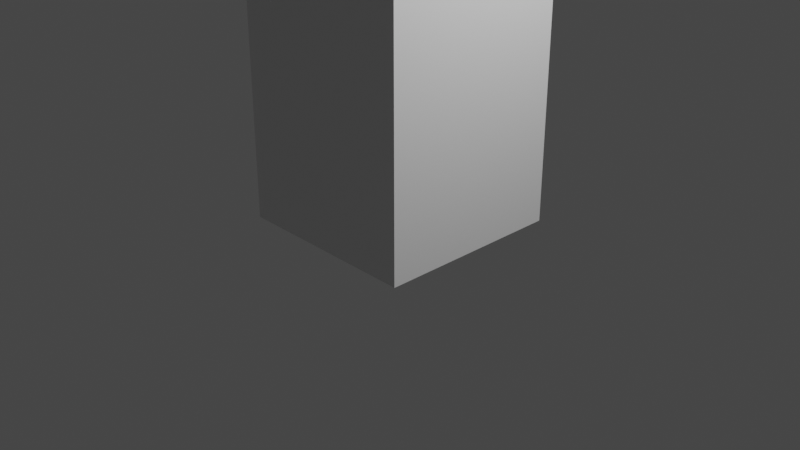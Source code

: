 # Source: table.blend  (saved by Blender 2.91.10; exported with 4.5.12 LTS)
import bpy
from mathutils import Matrix  # noqa: F401  (used for matrix-valued properties, if any)

bpy.ops.wm.read_factory_settings(use_empty=True)
scene = bpy.context.scene
scene.name = 'Scene'

# ---- collections
col_collection = bpy.data.collections.new('Collection'); scene.collection.children.link(col_collection)

# ---- materials (node trees are filled in below, after node groups)
mat_material = bpy.data.materials.new('Material')
mat_material.alpha_threshold = 0.0
mat_material.use_transparent_shadow = False
mat_material.line_color = (0.0, 0.0, 0.0, 1.0)
mat_material_001 = bpy.data.materials.new('Material.001')
mat_material_001.alpha_threshold = 0.0
mat_material_001.use_transparent_shadow = False
mat_material_001.line_color = (0.0, 0.0, 0.0, 1.0)
mat_material_002 = bpy.data.materials.new('Material.002')
mat_material_002.alpha_threshold = 0.0
mat_material_002.use_transparent_shadow = False
mat_material_002.line_color = (0.0, 0.0, 0.0, 1.0)
mat_material_003 = bpy.data.materials.new('Material.003')
mat_material_003.alpha_threshold = 0.0
mat_material_003.use_transparent_shadow = False
mat_material_003.line_color = (0.0, 0.0, 0.0, 1.0)
mat_material_004 = bpy.data.materials.new('Material.004')
mat_material_004.alpha_threshold = 0.0
mat_material_004.use_transparent_shadow = False
mat_material_004.line_color = (0.0, 0.0, 0.0, 1.0)

# ---- material node trees
mat_material.use_nodes = True; mat_material.node_tree.nodes.clear()
_N = mat_material.node_tree.nodes; _L = mat_material.node_tree.links
n0 = _N.new('ShaderNodeOutputMaterial'); n0.name = 'Material Output'; n0.location = (300, 300)
n1 = _N.new('ShaderNodeBsdfPrincipled'); n1.name = 'Principled BSDF'; n1.location = (10, 300)
n1.distribution = 'GGX'
n1.subsurface_method = 'BURLEY'
n1.inputs[2].default_value = 0.4
n1.inputs[3].default_value = 1.45
n1.inputs[27].default_value = (0.0, 0.0, 0.0, 1.0)
n1.inputs[28].default_value = 1.0
_L.new(n1.outputs[0], n0.inputs[0])
n0.is_active_output = True
mat_material_001.use_nodes = True; mat_material_001.node_tree.nodes.clear()
_N = mat_material_001.node_tree.nodes; _L = mat_material_001.node_tree.links
n0 = _N.new('ShaderNodeOutputMaterial'); n0.name = 'Material Output'; n0.location = (300, 300)
n1 = _N.new('ShaderNodeBsdfPrincipled'); n1.name = 'Principled BSDF'; n1.location = (10, 300)
n1.distribution = 'GGX'
n1.subsurface_method = 'BURLEY'
n1.inputs[2].default_value = 0.4
n1.inputs[3].default_value = 1.45
n1.inputs[27].default_value = (0.0, 0.0, 0.0, 1.0)
n1.inputs[28].default_value = 1.0
_L.new(n1.outputs[0], n0.inputs[0])
n0.is_active_output = True
mat_material_002.use_nodes = True; mat_material_002.node_tree.nodes.clear()
_N = mat_material_002.node_tree.nodes; _L = mat_material_002.node_tree.links
n0 = _N.new('ShaderNodeOutputMaterial'); n0.name = 'Material Output'; n0.location = (300, 300)
n1 = _N.new('ShaderNodeBsdfPrincipled'); n1.name = 'Principled BSDF'; n1.location = (10, 300)
n1.distribution = 'GGX'
n1.subsurface_method = 'BURLEY'
n1.inputs[2].default_value = 0.4
n1.inputs[3].default_value = 1.45
n1.inputs[27].default_value = (0.0, 0.0, 0.0, 1.0)
n1.inputs[28].default_value = 1.0
_L.new(n1.outputs[0], n0.inputs[0])
n0.is_active_output = True
mat_material_003.use_nodes = True; mat_material_003.node_tree.nodes.clear()
_N = mat_material_003.node_tree.nodes; _L = mat_material_003.node_tree.links
n0 = _N.new('ShaderNodeOutputMaterial'); n0.name = 'Material Output'; n0.location = (300, 300)
n1 = _N.new('ShaderNodeBsdfPrincipled'); n1.name = 'Principled BSDF'; n1.location = (10, 300)
n1.distribution = 'GGX'
n1.subsurface_method = 'BURLEY'
n1.inputs[2].default_value = 0.4
n1.inputs[3].default_value = 1.45
n1.inputs[27].default_value = (0.0, 0.0, 0.0, 1.0)
n1.inputs[28].default_value = 1.0
_L.new(n1.outputs[0], n0.inputs[0])
n0.is_active_output = True
mat_material_004.use_nodes = True; mat_material_004.node_tree.nodes.clear()
_N = mat_material_004.node_tree.nodes; _L = mat_material_004.node_tree.links
n0 = _N.new('ShaderNodeOutputMaterial'); n0.name = 'Material Output'; n0.location = (300, 300)
n1 = _N.new('ShaderNodeBsdfPrincipled'); n1.name = 'Principled BSDF'; n1.location = (10, 300)
n1.distribution = 'GGX'
n1.subsurface_method = 'BURLEY'
n1.inputs[2].default_value = 0.4
n1.inputs[3].default_value = 1.45
n1.inputs[27].default_value = (0.0, 0.0, 0.0, 1.0)
n1.inputs[28].default_value = 1.0
_L.new(n1.outputs[0], n0.inputs[0])
n0.is_active_output = True

# ---- world
world_world = bpy.data.worlds.new('World'); scene.world = world_world
world_world.use_nodes = True; world_world.node_tree.nodes.clear()
_N = world_world.node_tree.nodes; _L = world_world.node_tree.links
n0 = _N.new('ShaderNodeOutputWorld'); n0.name = 'World Output'; n0.location = (300, 300)
n1 = _N.new('ShaderNodeBackground'); n1.name = 'Background'; n1.location = (10, 300)
n1.inputs[0].default_value = (0.05088, 0.05088, 0.05088, 1.0)
_L.new(n1.outputs[0], n0.inputs[0])
n0.is_active_output = True
world_world.color = (0.05088, 0.05088, 0.05088)
world_world.use_sun_shadow = False
world_world.sun_shadow_jitter_overblur = 0.0

# ---- cameras
cam_camera = bpy.data.cameras.new('Camera')
cam_camera.clip_end = 100.0
cam_camera.ortho_scale = 7.314

# ---- lights
light_light = bpy.data.lights.new('Light', 'POINT')
light_light.transmission_factor = 0.0
light_light.energy = 1000.0
light_light.shadow_soft_size = 0.1
light_light.shadow_maximum_resolution = 0.006
light_light.use_absolute_resolution = True

# ---- meshes
me_cube = bpy.data.meshes.new('Cube')
me_cube.from_pydata([(1.0, 1.0, 1.0), (1.0, 1.0, -1.0), (1.0, -1.0, 1.0), (1.0, -1.0, -1.0), (-1.0, 1.0, 1.0), (-1.0, 1.0, -1.0), (-1.0, -1.0, 1.0), (-1.0, -1.0, -1.0)], [], [(0, 4, 6, 2), (3, 2, 6, 7), (7, 6, 4, 5), (5, 1, 3, 7), (1, 0, 2, 3), (5, 4, 0, 1)])
_uv = me_cube.uv_layers.new(name='UVMap')
_uv.uv.foreach_set('vector', [0.625, 0.5, 0.875, 0.5, 0.875, 0.75, 0.625, 0.75, 0.375, 0.75, 0.625, 0.75, 0.625, 1.0, 0.375, 1.0, 0.375, 0.0, 0.625, 0.0, 0.625, 0.25, 0.375, 0.25, 0.125, 0.5, 0.375, 0.5, 0.375, 0.75, 0.125, 0.75, 0.375, 0.5, 0.625, 0.5, 0.625, 0.75, 0.375, 0.75, 0.375, 0.25, 0.625, 0.25, 0.625, 0.5, 0.375, 0.5])
me_cube.materials.append(mat_material)
me_cube.use_remesh_preserve_volume = False
me_cube.use_remesh_preserve_attributes = False
me_cube.use_mirror_vertex_groups = False
me_cube.update()
me_cube_001 = bpy.data.meshes.new('Cube.001')
me_cube_001.from_pydata([(1.0, 1.0, 1.0), (1.0, 1.0, -1.0), (1.0, -1.0, 1.0), (1.0, -1.0, -1.0), (-1.0, 1.0, 1.0), (-1.0, 1.0, -1.0), (-1.0, -1.0, 1.0), (-1.0, -1.0, -1.0)], [], [(0, 4, 6, 2), (3, 2, 6, 7), (7, 6, 4, 5), (5, 1, 3, 7), (1, 0, 2, 3), (5, 4, 0, 1)])
_uv = me_cube_001.uv_layers.new(name='UVMap')
_uv.uv.foreach_set('vector', [0.625, 0.5, 0.875, 0.5, 0.875, 0.75, 0.625, 0.75, 0.375, 0.75, 0.625, 0.75, 0.625, 1.0, 0.375, 1.0, 0.375, 0.0, 0.625, 0.0, 0.625, 0.25, 0.375, 0.25, 0.125, 0.5, 0.375, 0.5, 0.375, 0.75, 0.125, 0.75, 0.375, 0.5, 0.625, 0.5, 0.625, 0.75, 0.375, 0.75, 0.375, 0.25, 0.625, 0.25, 0.625, 0.5, 0.375, 0.5])
me_cube_001.materials.append(mat_material_001)
me_cube_001.use_remesh_preserve_volume = False
me_cube_001.use_remesh_preserve_attributes = False
me_cube_001.use_mirror_vertex_groups = False
me_cube_001.update()
me_cube_002 = bpy.data.meshes.new('Cube.002')
me_cube_002.from_pydata([(1.0, 1.0, 1.0), (1.0, 1.0, -1.0), (1.0, -1.0, 1.0), (1.0, -1.0, -1.0), (-1.0, 1.0, 1.0), (-1.0, 1.0, -1.0), (-1.0, -1.0, 1.0), (-1.0, -1.0, -1.0)], [], [(0, 4, 6, 2), (3, 2, 6, 7), (7, 6, 4, 5), (5, 1, 3, 7), (1, 0, 2, 3), (5, 4, 0, 1)])
_uv = me_cube_002.uv_layers.new(name='UVMap')
_uv.uv.foreach_set('vector', [0.625, 0.5, 0.875, 0.5, 0.875, 0.75, 0.625, 0.75, 0.375, 0.75, 0.625, 0.75, 0.625, 1.0, 0.375, 1.0, 0.375, 0.0, 0.625, 0.0, 0.625, 0.25, 0.375, 0.25, 0.125, 0.5, 0.375, 0.5, 0.375, 0.75, 0.125, 0.75, 0.375, 0.5, 0.625, 0.5, 0.625, 0.75, 0.375, 0.75, 0.375, 0.25, 0.625, 0.25, 0.625, 0.5, 0.375, 0.5])
me_cube_002.materials.append(mat_material_002)
me_cube_002.use_remesh_preserve_volume = False
me_cube_002.use_remesh_preserve_attributes = False
me_cube_002.use_mirror_vertex_groups = False
me_cube_002.update()
me_cube_003 = bpy.data.meshes.new('Cube.003')
me_cube_003.from_pydata([(1.0, 1.0, 1.0), (1.0, 1.0, -1.0), (1.0, -1.0, 1.0), (1.0, -1.0, -1.0), (-1.0, 1.0, 1.0), (-1.0, 1.0, -1.0), (-1.0, -1.0, 1.0), (-1.0, -1.0, -1.0)], [], [(0, 4, 6, 2), (3, 2, 6, 7), (7, 6, 4, 5), (5, 1, 3, 7), (1, 0, 2, 3), (5, 4, 0, 1)])
_uv = me_cube_003.uv_layers.new(name='UVMap')
_uv.uv.foreach_set('vector', [0.625, 0.5, 0.875, 0.5, 0.875, 0.75, 0.625, 0.75, 0.375, 0.75, 0.625, 0.75, 0.625, 1.0, 0.375, 1.0, 0.375, 0.0, 0.625, 0.0, 0.625, 0.25, 0.375, 0.25, 0.125, 0.5, 0.375, 0.5, 0.375, 0.75, 0.125, 0.75, 0.375, 0.5, 0.625, 0.5, 0.625, 0.75, 0.375, 0.75, 0.375, 0.25, 0.625, 0.25, 0.625, 0.5, 0.375, 0.5])
me_cube_003.materials.append(mat_material_003)
me_cube_003.use_remesh_preserve_volume = False
me_cube_003.use_remesh_preserve_attributes = False
me_cube_003.use_mirror_vertex_groups = False
me_cube_003.update()
me_cube_004 = bpy.data.meshes.new('Cube.004')
me_cube_004.from_pydata([(1.0, 1.0, 1.0), (1.0, 1.0, -1.0), (1.0, -1.0, 1.0), (1.0, -1.0, -1.0), (-1.0, 1.0, 1.0), (-1.0, 1.0, -1.0), (-1.0, -1.0, 1.0), (-1.0, -1.0, -1.0)], [], [(0, 4, 6, 2), (3, 2, 6, 7), (7, 6, 4, 5), (5, 1, 3, 7), (1, 0, 2, 3), (5, 4, 0, 1)])
_uv = me_cube_004.uv_layers.new(name='UVMap')
_uv.uv.foreach_set('vector', [0.625, 0.5, 0.875, 0.5, 0.875, 0.75, 0.625, 0.75, 0.375, 0.75, 0.625, 0.75, 0.625, 1.0, 0.375, 1.0, 0.375, 0.0, 0.625, 0.0, 0.625, 0.25, 0.375, 0.25, 0.125, 0.5, 0.375, 0.5, 0.375, 0.75, 0.125, 0.75, 0.375, 0.5, 0.625, 0.5, 0.625, 0.75, 0.375, 0.75, 0.375, 0.25, 0.625, 0.25, 0.625, 0.5, 0.375, 0.5])
me_cube_004.materials.append(mat_material_004)
me_cube_004.use_remesh_preserve_volume = False
me_cube_004.use_remesh_preserve_attributes = False
me_cube_004.use_mirror_vertex_groups = False
me_cube_004.update()

# ---- objects
ob_pied_1 = bpy.data.objects.new('Pied 1', me_cube)
ob_light = bpy.data.objects.new('Light', light_light)
ob_camera = bpy.data.objects.new('Camera', cam_camera)
ob_pied_2 = bpy.data.objects.new('Pied 2', me_cube_001)
ob_pied_3 = bpy.data.objects.new('Pied 3', me_cube_002)
ob_pied_4 = bpy.data.objects.new('Pied 4', me_cube_003)
ob_plan = bpy.data.objects.new('Plan', me_cube_004)

# ---- transforms, parenting, visibility, modifiers, constraints
ob_pied_1.location = (0.0, 0.0, 10.0)
ob_pied_1.scale = (1.0, 1.0, 10.0)
ob_pied_1.lock_rotations_4d = False
ob_pied_1.empty_display_type = 'ARROWS'
ob_pied_1.lineart.crease_threshold = 0.0
ob_light.location = (4.076, 1.005, 5.904)
ob_light.rotation_euler = (0.6503, 0.05522, 1.866)
ob_light.lock_rotations_4d = False
ob_light.empty_display_type = 'ARROWS'
ob_light.color = (0.0, 0.0, 0.0, 0.0)
ob_light.lineart.crease_threshold = 0.0
ob_camera.location = (7.359, -6.926, 4.958)
ob_camera.rotation_euler = (1.109, 0.0, 0.8149)
ob_camera.lock_rotations_4d = False
ob_camera.empty_display_type = 'ARROWS'
ob_camera.color = (0.0, 0.0, 0.0, 0.0)
ob_camera.display_type = 'WIRE'
ob_camera.lineart.crease_threshold = 0.0
ob_pied_2.location = (0.0, 30.0, 10.0)
ob_pied_2.scale = (1.0, 1.0, 10.0)
ob_pied_2.lock_rotations_4d = False
ob_pied_2.empty_display_type = 'ARROWS'
ob_pied_2.lineart.crease_threshold = 0.0
ob_pied_3.location = (50.0, 30.0, 10.0)
ob_pied_3.scale = (1.0, 1.0, 10.0)
ob_pied_3.lock_rotations_4d = False
ob_pied_3.empty_display_type = 'ARROWS'
ob_pied_3.lineart.crease_threshold = 0.0
ob_pied_4.location = (50.0, 0.0, 10.0)
ob_pied_4.scale = (1.0, 1.0, 10.0)
ob_pied_4.lock_rotations_4d = False
ob_pied_4.empty_display_type = 'ARROWS'
ob_pied_4.lineart.crease_threshold = 0.0
ob_plan.location = (25.0, 15.0, 21.0)
ob_plan.scale = (30.0, 20.0, 1.0)
ob_plan.lock_rotations_4d = False
ob_plan.empty_display_type = 'ARROWS'
ob_plan.lineart.crease_threshold = 0.0

# ---- collection membership
col_collection.objects.link(ob_pied_1)
col_collection.objects.link(ob_light)
col_collection.objects.link(ob_camera)
col_collection.objects.link(ob_pied_2)
col_collection.objects.link(ob_pied_3)
col_collection.objects.link(ob_pied_4)
col_collection.objects.link(ob_plan)

# ---- scene / render settings (as saved in the file)
scene.camera = ob_camera
scene.frame_start = 1; scene.frame_end = 250; scene.frame_set(3)
scene.render.engine = 'BLENDER_EEVEE_NEXT'
scene.cycles.use_denoising = False
scene.cycles.samples = 128
scene.cycles.sampling_pattern = 'TABULATED_SOBOL'
scene.cycles.use_adaptive_sampling = False
scene.cycles.use_light_tree = False
scene.view_settings.view_transform = 'Filmic'
bpy.context.view_layer.update()
